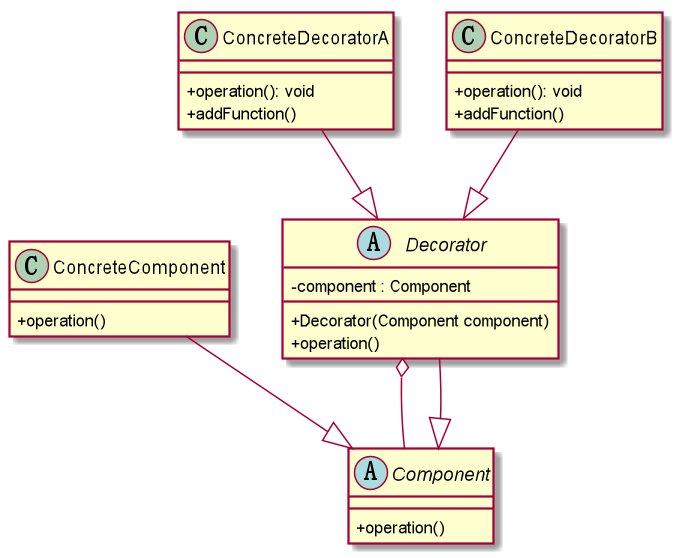

The diagram above was rendered by PlantUML. Its source (embedded in the PNG):
@startuml
skinparam classAttributeIconSize 0
Abstract Component{
+ operation()
}

Class ConcreteComponent{
+ operation()
}

ConcreteComponent --|> Component

Abstract Decorator{
    - component : Component
    + Decorator(Component component)
    + operation()
}

Decorator o-- Component
Decorator --|> Component

Class ConcreteDecoratorA{
        + operation(): void
        + addFunction()
}

Class ConcreteDecoratorB{
        + operation(): void
        + addFunction()
}
ConcreteDecoratorA --|>Decorator
ConcreteDecoratorB --|>Decorator
@enduml